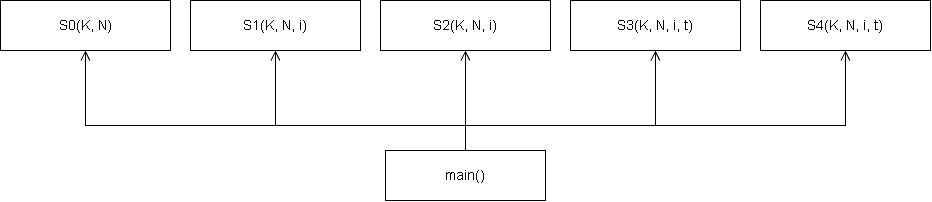

The diagram above was exported from draw.io. Its source (the exported page's mxGraphModel, read from the mxfile embedded in the PNG):
<mxGraphModel dx="1030" dy="570" grid="0" gridSize="10" guides="1" tooltips="1" connect="1" arrows="1" fold="1" page="1" pageScale="1" pageWidth="1065" pageHeight="335" background="light-dark(#FFFFFF,#FFFFFF)" math="0" shadow="0">
  <root>
    <mxCell id="0" />
    <mxCell id="1" parent="0" />
    <mxCell id="sm" parent="1" style="rounded=0;whiteSpace=wrap;html=1;fontSize=14;strokeColor=light-dark(#000000,#000000);fillColor=light-dark(#FFFFFF,#FFFFFF);fontColor=light-dark(#000000,#000000);" value="main()" vertex="1">
      <mxGeometry height="50" width="160" x="440" y="205" as="geometry" />
    </mxCell>
    <mxCell id="ss0" parent="1" style="rounded=0;whiteSpace=wrap;html=1;fontSize=14;strokeColor=light-dark(#000000,#000000);fillColor=light-dark(#FFFFFF,#FFFFFF);fontColor=light-dark(#000000,#000000);" value="S0(K, N)" vertex="1">
      <mxGeometry height="50" width="170" x="55" y="55" as="geometry" />
    </mxCell>
    <mxCell id="ss1" parent="1" style="rounded=0;whiteSpace=wrap;html=1;fontSize=14;strokeColor=light-dark(#000000,#000000);fillColor=light-dark(#FFFFFF,#FFFFFF);fontColor=light-dark(#000000,#000000);" value="S1(K, N, i)" vertex="1">
      <mxGeometry height="50" width="170" x="245" y="55" as="geometry" />
    </mxCell>
    <mxCell id="ss2" parent="1" style="rounded=0;whiteSpace=wrap;html=1;fontSize=14;strokeColor=light-dark(#000000,#000000);fillColor=light-dark(#FFFFFF,#FFFFFF);fontColor=light-dark(#000000,#000000);" value="S2(K, N, i)" vertex="1">
      <mxGeometry height="50" width="170" x="435" y="55" as="geometry" />
    </mxCell>
    <mxCell id="ss3" parent="1" style="rounded=0;whiteSpace=wrap;html=1;fontSize=14;strokeColor=light-dark(#000000,#000000);fillColor=light-dark(#FFFFFF,#FFFFFF);fontColor=light-dark(#000000,#000000);" value="S3(K, N, i, t)" vertex="1">
      <mxGeometry height="50" width="170" x="625" y="55" as="geometry" />
    </mxCell>
    <mxCell id="ss4" parent="1" style="rounded=0;whiteSpace=wrap;html=1;fontSize=14;strokeColor=light-dark(#000000,#000000);fillColor=light-dark(#FFFFFF,#FFFFFF);fontColor=light-dark(#000000,#000000);" value="S4(K, N, i, t)" vertex="1">
      <mxGeometry height="50" width="170" x="815" y="55" as="geometry" />
    </mxCell>
    <mxCell id="se0" edge="1" parent="1" source="sm" style="edgeStyle=orthogonalEdgeStyle;rounded=0;html=1;endArrow=open;endFill=0;endSize=8;strokeColor=light-dark(#000000,#000000);exitX=0.5;exitY=0;exitDx=0;exitDy=0;entryX=0.5;entryY=1;entryDx=0;entryDy=0;" target="ss0" value="">
      <mxGeometry relative="1" as="geometry">
        <Array as="points">
          <mxPoint x="520" y="180" />
          <mxPoint x="140" y="180" />
        </Array>
      </mxGeometry>
    </mxCell>
    <mxCell id="se1" edge="1" parent="1" source="sm" style="edgeStyle=orthogonalEdgeStyle;rounded=0;html=1;endArrow=open;endFill=0;endSize=8;strokeColor=light-dark(#000000,#000000);exitX=0.5;exitY=0;exitDx=0;exitDy=0;entryX=0.5;entryY=1;entryDx=0;entryDy=0;" target="ss1" value="">
      <mxGeometry relative="1" as="geometry">
        <Array as="points">
          <mxPoint x="520" y="180" />
          <mxPoint x="330" y="180" />
        </Array>
      </mxGeometry>
    </mxCell>
    <mxCell id="se2" edge="1" parent="1" source="sm" style="edgeStyle=orthogonalEdgeStyle;rounded=0;html=1;endArrow=open;endFill=0;endSize=8;strokeColor=light-dark(#000000,#000000);exitX=0.5;exitY=0;exitDx=0;exitDy=0;entryX=0.5;entryY=1;entryDx=0;entryDy=0;" target="ss2" value="">
      <mxGeometry relative="1" as="geometry" />
    </mxCell>
    <mxCell id="se3" edge="1" parent="1" source="sm" style="edgeStyle=orthogonalEdgeStyle;rounded=0;html=1;endArrow=open;endFill=0;endSize=8;strokeColor=light-dark(#000000,#000000);exitX=0.5;exitY=0;exitDx=0;exitDy=0;entryX=0.5;entryY=1;entryDx=0;entryDy=0;" target="ss3" value="">
      <mxGeometry relative="1" as="geometry">
        <Array as="points">
          <mxPoint x="520" y="180" />
          <mxPoint x="710" y="180" />
        </Array>
      </mxGeometry>
    </mxCell>
    <mxCell id="se4" edge="1" parent="1" source="sm" style="edgeStyle=orthogonalEdgeStyle;rounded=0;html=1;endArrow=open;endFill=0;endSize=8;strokeColor=light-dark(#000000,#000000);exitX=0.5;exitY=0;exitDx=0;exitDy=0;entryX=0.5;entryY=1;entryDx=0;entryDy=0;" target="ss4" value="">
      <mxGeometry relative="1" as="geometry">
        <Array as="points">
          <mxPoint x="520" y="180" />
          <mxPoint x="900" y="180" />
        </Array>
      </mxGeometry>
    </mxCell>
  </root>
</mxGraphModel>